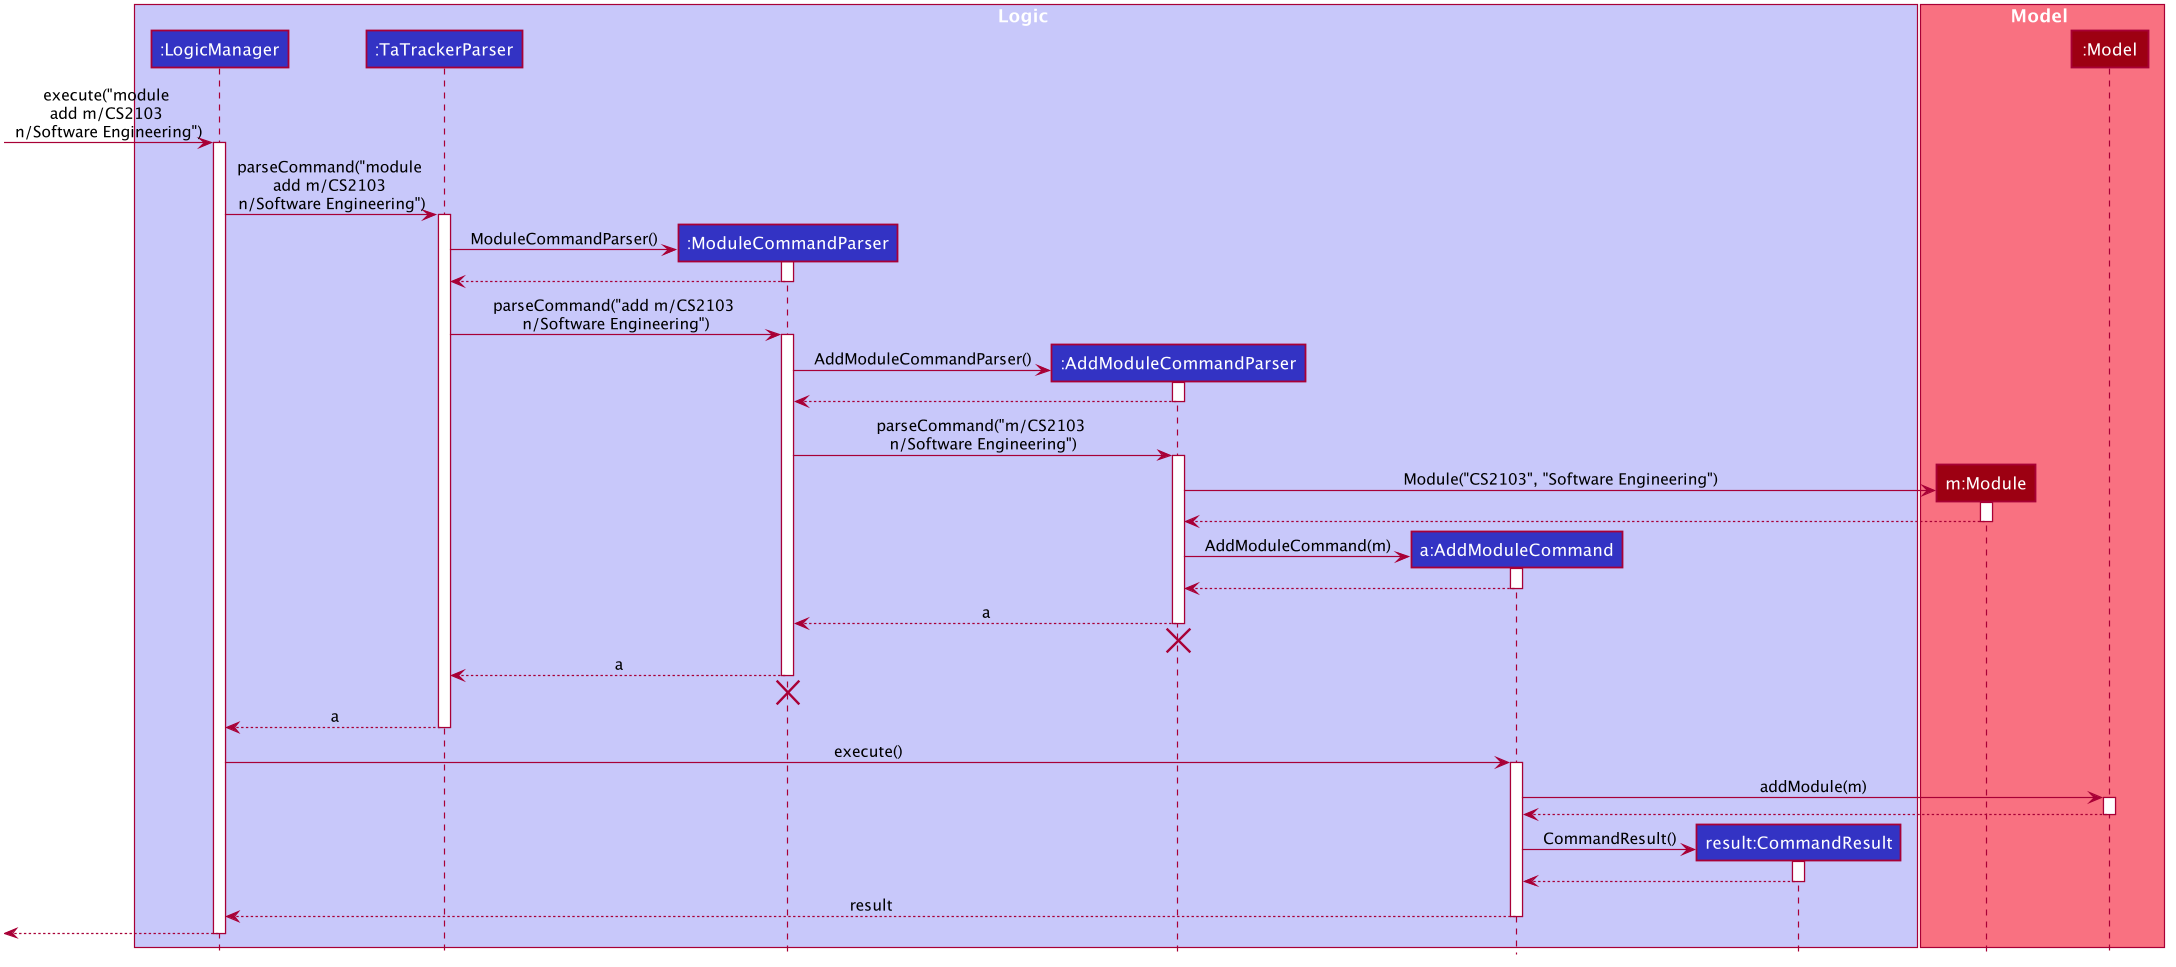

The diagram above was rendered by PlantUML. Its source (embedded in the PNG):
@startuml








skinparam BackgroundColor #FFFFFFF

skinparam Shadowing false

skinparam Class {
    FontColor #FFFFFF
    BorderThickness 1
    BorderColor #FFFFFF
    StereotypeFontColor #FFFFFF
    FontName Arial
}

skinparam Actor {
    BorderColor #000000
    Color #000000
    FontName Arial
}

skinparam Sequence {
    MessageAlign center
    BoxFontSize 15
    BoxPadding 0
    BoxFontColor #FFFFFF
    FontName Arial
}

skinparam Participant {
    FontColor #FFFFFFF
    Padding 20
}

skinparam MinClassWidth 50
skinparam ParticipantPadding 10
skinparam Shadowing false
skinparam DefaultTextAlignment center
skinparam packageStyle Rectangle

hide footbox
hide members
hide circle

box Logic #C8C8FA
participant ":LogicManager" as LogicManager #3333C4
participant ":TaTrackerParser" as TaTrackerParser #3333C4
participant ":ModuleCommandParser" as ModuleCommandParser #3333C4
participant ":AddModuleCommandParser" as AddModuleCommandParser #3333C4
participant "a:AddModuleCommand" as AddModuleCommand #3333C4
participant "result:CommandResult" as CommandResult #3333C4
end box

box Model #F97181
participant "m:Module" as Module #9D0012
participant ":Model" as Model #9D0012
end box

[-> LogicManager : execute("module \nadd m/CS2103 \nn/Software Engineering")
activate LogicManager

LogicManager -> TaTrackerParser : parseCommand("module \nadd m/CS2103 \nn/Software Engineering")
activate TaTrackerParser

create ModuleCommandParser
TaTrackerParser -> ModuleCommandParser : ModuleCommandParser()
activate ModuleCommandParser
ModuleCommandParser --> TaTrackerParser
deactivate ModuleCommandParser

TaTrackerParser -> ModuleCommandParser : parseCommand("add m/CS2103 \nn/Software Engineering")
activate ModuleCommandParser

create AddModuleCommandParser
ModuleCommandParser -> AddModuleCommandParser : AddModuleCommandParser()
activate AddModuleCommandParser
AddModuleCommandParser --> ModuleCommandParser
deactivate AddModuleCommandParser

ModuleCommandParser -> AddModuleCommandParser : parseCommand("m/CS2103 \nn/Software Engineering")
activate AddModuleCommandParser

create Module
AddModuleCommandParser -> Module : Module("CS2103", "Software Engineering")
activate Module
Module --> AddModuleCommandParser
deactivate Module

create AddModuleCommand
AddModuleCommandParser -> AddModuleCommand : AddModuleCommand(m)
activate AddModuleCommand
AddModuleCommand --> AddModuleCommandParser
deactivate AddModuleCommand



AddModuleCommandParser --> ModuleCommandParser : a
deactivate AddModuleCommandParser
AddModuleCommandParser -[hidden]-> ModuleCommandParser
destroy AddModuleCommandParser

ModuleCommandParser --> TaTrackerParser : a
deactivate ModuleCommandParser
ModuleCommandParser -[hidden]-> TaTrackerParser
destroy ModuleCommandParser

TaTrackerParser --> LogicManager : a
deactivate TaTrackerParser

LogicManager -> AddModuleCommand : execute()
activate AddModuleCommand

AddModuleCommand -> Model : addModule(m)
activate Model
Model --> AddModuleCommand
deactivate Model

create CommandResult
AddModuleCommand -> CommandResult : CommandResult()
activate CommandResult
CommandResult --> AddModuleCommand
deactivate CommandResult

AddModuleCommand --> LogicManager : result
deactivate AddModuleCommand

[<--LogicManager
deactivate LogicManager
@enduml